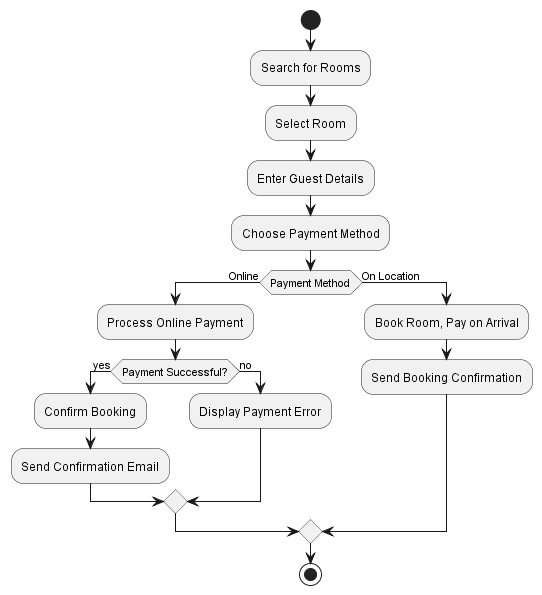

The diagram above was rendered by PlantUML. Its source (embedded in the PNG):
@startuml
start

:Search for Rooms;
:Select Room;
:Enter Guest Details;
:Choose Payment Method;

if (Payment Method) then (Online)
  :Process Online Payment;
  if (Payment Successful?) then (yes)
    :Confirm Booking;
    :Send Confirmation Email;
  else (no)
    :Display Payment Error;
  endif
else (On Location)
  :Book Room, Pay on Arrival;
  :Send Booking Confirmation;
endif

stop
@enduml